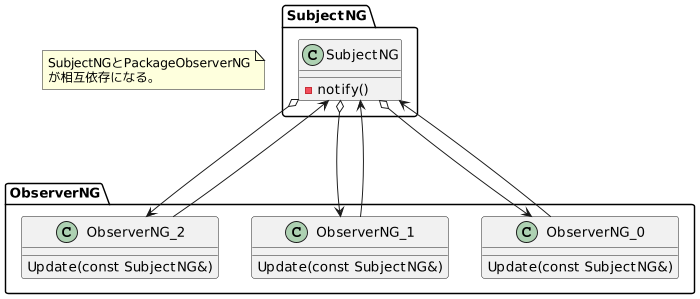

The diagram above was rendered by PlantUML. Its source (embedded in the PNG):
@startuml
scale max 700 width

package "SubjectNG" as SubjectNG_Pkg {
    class SubjectNG {
        -notify()
    }
}

package ObserverNG {
    class ObserverNG_2 {
        Update(const SubjectNG&)
    }

    class ObserverNG_1 {
        Update(const SubjectNG&)
    }

    class ObserverNG_0 {
        Update(const SubjectNG&)
    }
}

SubjectNG o-down->   ObserverNG_0
SubjectNG o-down->   ObserverNG_1
SubjectNG o-down->   ObserverNG_2

ObserverNG_0 -up-->   SubjectNG
ObserverNG_1 -up-->   SubjectNG
ObserverNG_2 -up-->   SubjectNG

note as N
SubjectNGとPackageObserverNG
が相互依存になる。
end note
@enduml